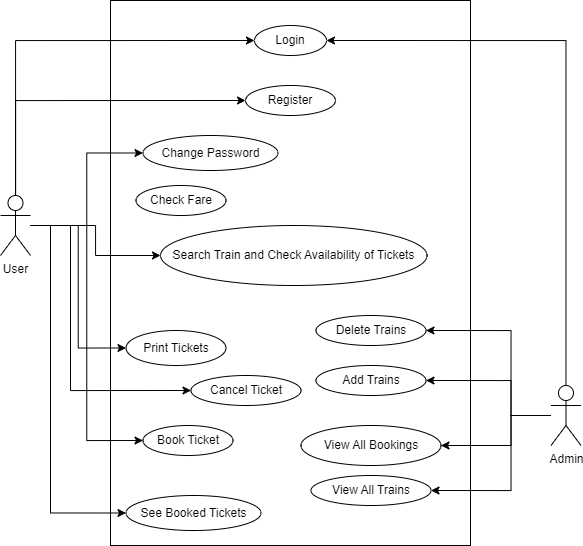

The diagram above was exported from draw.io. Its source (the exported page's mxGraphModel, read from the mxfile embedded in the PNG):
<mxGraphModel dx="1784" dy="1172" grid="1" gridSize="10" guides="1" tooltips="1" connect="1" arrows="1" fold="1" page="0" pageScale="1" pageWidth="1169" pageHeight="827" math="0" shadow="0">
  <root>
    <mxCell id="0" />
    <mxCell id="1" parent="0" />
    <mxCell id="ytmFOeELI0hPcIu7apck-3" value="" style="rounded=0;whiteSpace=wrap;html=1;" vertex="1" parent="1">
      <mxGeometry x="-160" y="-55" width="360" height="545" as="geometry" />
    </mxCell>
    <mxCell id="ytmFOeELI0hPcIu7apck-105" style="edgeStyle=orthogonalEdgeStyle;rounded=0;orthogonalLoop=1;jettySize=auto;html=1;entryX=0;entryY=0.5;entryDx=0;entryDy=0;" edge="1" parent="1" source="ytmFOeELI0hPcIu7apck-1" target="ytmFOeELI0hPcIu7apck-4">
      <mxGeometry relative="1" as="geometry">
        <Array as="points">
          <mxPoint x="-255" y="-15" />
        </Array>
      </mxGeometry>
    </mxCell>
    <mxCell id="ytmFOeELI0hPcIu7apck-106" style="edgeStyle=orthogonalEdgeStyle;rounded=0;orthogonalLoop=1;jettySize=auto;html=1;entryX=0;entryY=0.5;entryDx=0;entryDy=0;" edge="1" parent="1" source="ytmFOeELI0hPcIu7apck-1" target="ytmFOeELI0hPcIu7apck-90">
      <mxGeometry relative="1" as="geometry">
        <Array as="points">
          <mxPoint x="-255" y="45" />
        </Array>
      </mxGeometry>
    </mxCell>
    <mxCell id="ytmFOeELI0hPcIu7apck-119" style="edgeStyle=orthogonalEdgeStyle;rounded=0;orthogonalLoop=1;jettySize=auto;html=1;entryX=0;entryY=0.5;entryDx=0;entryDy=0;" edge="1" parent="1" source="ytmFOeELI0hPcIu7apck-1" target="ytmFOeELI0hPcIu7apck-100">
      <mxGeometry relative="1" as="geometry" />
    </mxCell>
    <mxCell id="ytmFOeELI0hPcIu7apck-120" style="edgeStyle=orthogonalEdgeStyle;rounded=0;orthogonalLoop=1;jettySize=auto;html=1;" edge="1" parent="1" source="ytmFOeELI0hPcIu7apck-1" target="ytmFOeELI0hPcIu7apck-91">
      <mxGeometry relative="1" as="geometry" />
    </mxCell>
    <mxCell id="ytmFOeELI0hPcIu7apck-121" style="edgeStyle=orthogonalEdgeStyle;rounded=0;orthogonalLoop=1;jettySize=auto;html=1;entryX=0;entryY=0.5;entryDx=0;entryDy=0;" edge="1" parent="1" source="ytmFOeELI0hPcIu7apck-1" target="ytmFOeELI0hPcIu7apck-101">
      <mxGeometry relative="1" as="geometry" />
    </mxCell>
    <mxCell id="ytmFOeELI0hPcIu7apck-122" style="edgeStyle=orthogonalEdgeStyle;rounded=0;orthogonalLoop=1;jettySize=auto;html=1;entryX=0;entryY=0.5;entryDx=0;entryDy=0;" edge="1" parent="1" source="ytmFOeELI0hPcIu7apck-1" target="ytmFOeELI0hPcIu7apck-95">
      <mxGeometry relative="1" as="geometry">
        <Array as="points">
          <mxPoint x="-200" y="170" />
          <mxPoint x="-200" y="335" />
        </Array>
      </mxGeometry>
    </mxCell>
    <mxCell id="ytmFOeELI0hPcIu7apck-123" style="edgeStyle=orthogonalEdgeStyle;rounded=0;orthogonalLoop=1;jettySize=auto;html=1;entryX=0;entryY=0.5;entryDx=0;entryDy=0;" edge="1" parent="1" source="ytmFOeELI0hPcIu7apck-1" target="ytmFOeELI0hPcIu7apck-94">
      <mxGeometry relative="1" as="geometry" />
    </mxCell>
    <mxCell id="ytmFOeELI0hPcIu7apck-124" style="edgeStyle=orthogonalEdgeStyle;rounded=0;orthogonalLoop=1;jettySize=auto;html=1;entryX=0;entryY=0.5;entryDx=0;entryDy=0;" edge="1" parent="1" source="ytmFOeELI0hPcIu7apck-1" target="ytmFOeELI0hPcIu7apck-99">
      <mxGeometry relative="1" as="geometry">
        <Array as="points">
          <mxPoint x="-220" y="170" />
          <mxPoint x="-220" y="457" />
        </Array>
      </mxGeometry>
    </mxCell>
    <mxCell id="ytmFOeELI0hPcIu7apck-1" value="User" style="shape=umlActor;verticalLabelPosition=bottom;verticalAlign=top;html=1;" vertex="1" parent="1">
      <mxGeometry x="-270" y="140" width="30" height="60" as="geometry" />
    </mxCell>
    <mxCell id="ytmFOeELI0hPcIu7apck-104" style="edgeStyle=orthogonalEdgeStyle;rounded=0;orthogonalLoop=1;jettySize=auto;html=1;entryX=1;entryY=0.5;entryDx=0;entryDy=0;" edge="1" parent="1" source="ytmFOeELI0hPcIu7apck-2" target="ytmFOeELI0hPcIu7apck-4">
      <mxGeometry relative="1" as="geometry">
        <Array as="points">
          <mxPoint x="295" y="-15" />
        </Array>
      </mxGeometry>
    </mxCell>
    <mxCell id="ytmFOeELI0hPcIu7apck-107" style="edgeStyle=orthogonalEdgeStyle;rounded=0;orthogonalLoop=1;jettySize=auto;html=1;entryX=1;entryY=0.5;entryDx=0;entryDy=0;" edge="1" parent="1" source="ytmFOeELI0hPcIu7apck-2" target="ytmFOeELI0hPcIu7apck-97">
      <mxGeometry relative="1" as="geometry">
        <Array as="points">
          <mxPoint x="240.5" y="360" />
          <mxPoint x="240.5" y="275" />
        </Array>
      </mxGeometry>
    </mxCell>
    <mxCell id="ytmFOeELI0hPcIu7apck-108" style="edgeStyle=orthogonalEdgeStyle;rounded=0;orthogonalLoop=1;jettySize=auto;html=1;entryX=1;entryY=0.5;entryDx=0;entryDy=0;" edge="1" parent="1" source="ytmFOeELI0hPcIu7apck-2" target="ytmFOeELI0hPcIu7apck-96">
      <mxGeometry relative="1" as="geometry">
        <Array as="points">
          <mxPoint x="240.5" y="360" />
          <mxPoint x="240.5" y="325" />
        </Array>
      </mxGeometry>
    </mxCell>
    <mxCell id="ytmFOeELI0hPcIu7apck-109" style="edgeStyle=orthogonalEdgeStyle;rounded=0;orthogonalLoop=1;jettySize=auto;html=1;" edge="1" parent="1" source="ytmFOeELI0hPcIu7apck-2" target="ytmFOeELI0hPcIu7apck-98">
      <mxGeometry relative="1" as="geometry">
        <Array as="points">
          <mxPoint x="240.5" y="360" />
          <mxPoint x="240.5" y="390" />
        </Array>
      </mxGeometry>
    </mxCell>
    <mxCell id="ytmFOeELI0hPcIu7apck-111" style="edgeStyle=orthogonalEdgeStyle;rounded=0;orthogonalLoop=1;jettySize=auto;html=1;entryX=1;entryY=0.5;entryDx=0;entryDy=0;" edge="1" parent="1" source="ytmFOeELI0hPcIu7apck-2" target="ytmFOeELI0hPcIu7apck-102">
      <mxGeometry relative="1" as="geometry">
        <Array as="points">
          <mxPoint x="240.5" y="360" />
          <mxPoint x="240.5" y="435" />
        </Array>
      </mxGeometry>
    </mxCell>
    <mxCell id="ytmFOeELI0hPcIu7apck-2" value="Admin" style="shape=umlActor;verticalLabelPosition=bottom;verticalAlign=top;html=1;" vertex="1" parent="1">
      <mxGeometry x="280.5" y="330" width="30" height="60" as="geometry" />
    </mxCell>
    <mxCell id="ytmFOeELI0hPcIu7apck-4" value="Login" style="ellipse;whiteSpace=wrap;html=1;" vertex="1" parent="1">
      <mxGeometry x="-16" y="-30" width="72" height="30" as="geometry" />
    </mxCell>
    <mxCell id="ytmFOeELI0hPcIu7apck-90" value="Register" style="ellipse;whiteSpace=wrap;html=1;" vertex="1" parent="1">
      <mxGeometry x="-25" y="30" width="90" height="30" as="geometry" />
    </mxCell>
    <mxCell id="ytmFOeELI0hPcIu7apck-91" value="Search Train and Check Availability of Tickets" style="ellipse;whiteSpace=wrap;html=1;" vertex="1" parent="1">
      <mxGeometry x="-110" y="170" width="266.5" height="60" as="geometry" />
    </mxCell>
    <mxCell id="ytmFOeELI0hPcIu7apck-93" value="Check Fare" style="ellipse;whiteSpace=wrap;html=1;" vertex="1" parent="1">
      <mxGeometry x="-134.5" y="130" width="90" height="30" as="geometry" />
    </mxCell>
    <mxCell id="ytmFOeELI0hPcIu7apck-94" value="Book Ticket" style="ellipse;whiteSpace=wrap;html=1;" vertex="1" parent="1">
      <mxGeometry x="-127.5" y="370" width="90" height="30" as="geometry" />
    </mxCell>
    <mxCell id="ytmFOeELI0hPcIu7apck-95" value="Cancel Ticket" style="ellipse;whiteSpace=wrap;html=1;" vertex="1" parent="1">
      <mxGeometry x="-79.5" y="320" width="110" height="30" as="geometry" />
    </mxCell>
    <mxCell id="ytmFOeELI0hPcIu7apck-96" value="Add Trains" style="ellipse;whiteSpace=wrap;html=1;" vertex="1" parent="1">
      <mxGeometry x="45.5" y="310" width="110" height="30" as="geometry" />
    </mxCell>
    <mxCell id="ytmFOeELI0hPcIu7apck-97" value="Delete Trains" style="ellipse;whiteSpace=wrap;html=1;" vertex="1" parent="1">
      <mxGeometry x="45.5" y="260" width="110" height="30" as="geometry" />
    </mxCell>
    <mxCell id="ytmFOeELI0hPcIu7apck-98" value="View All Bookings" style="ellipse;whiteSpace=wrap;html=1;" vertex="1" parent="1">
      <mxGeometry x="30.5" y="370" width="140" height="40" as="geometry" />
    </mxCell>
    <mxCell id="ytmFOeELI0hPcIu7apck-99" value="See Booked Tickets" style="ellipse;whiteSpace=wrap;html=1;" vertex="1" parent="1">
      <mxGeometry x="-144.5" y="440" width="135" height="35" as="geometry" />
    </mxCell>
    <mxCell id="ytmFOeELI0hPcIu7apck-100" value="Change Password" style="ellipse;whiteSpace=wrap;html=1;" vertex="1" parent="1">
      <mxGeometry x="-127.5" y="80" width="135" height="35" as="geometry" />
    </mxCell>
    <mxCell id="ytmFOeELI0hPcIu7apck-101" value="Print Tickets" style="ellipse;whiteSpace=wrap;html=1;" vertex="1" parent="1">
      <mxGeometry x="-144.5" y="275" width="100" height="35" as="geometry" />
    </mxCell>
    <mxCell id="ytmFOeELI0hPcIu7apck-102" value="View All Trains" style="ellipse;whiteSpace=wrap;html=1;" vertex="1" parent="1">
      <mxGeometry x="40.5" y="420" width="120" height="30" as="geometry" />
    </mxCell>
  </root>
</mxGraphModel>